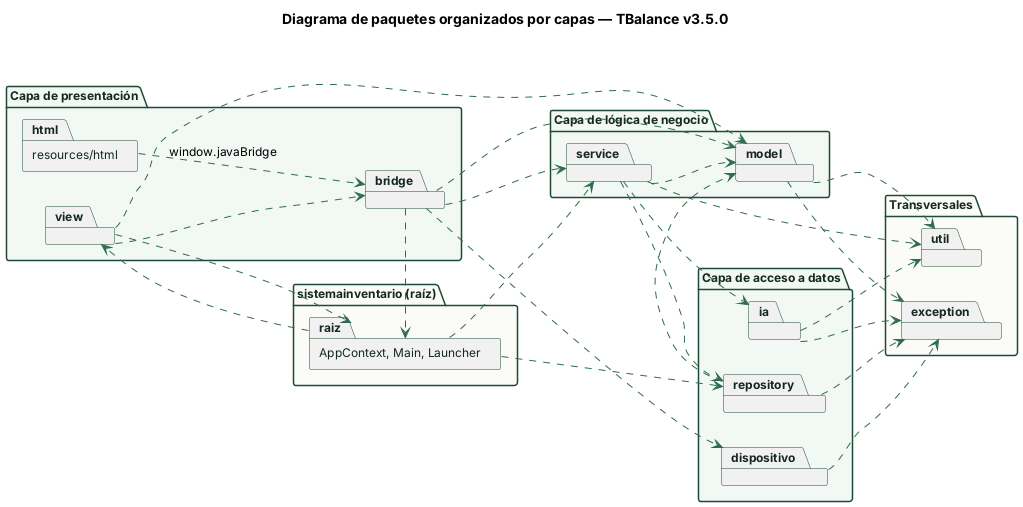

The diagram above was rendered by PlantUML. Its source (embedded in the PNG):
@startuml
skinparam shadowing false
skinparam defaultFontName Helvetica
skinparam defaultFontSize 12
skinparam classAttributeIconSize 0
skinparam packageStyle rectangle
skinparam ArrowColor #2e6b4f
skinparam class {
  BackgroundColor #f5faf6
  BorderColor #1e4a35
  HeaderBackgroundColor #e2efe6
}
skinparam package {
  BorderColor #1e4a35
  FontColor #14281d
}
skinparam note {
  BackgroundColor #fdf8ea
  BorderColor #d4a72c
}
hide empty members

title Diagrama de paquetes organizados por capas — TBalance v3.5.0

left to right direction
skinparam packageStyle folder
package "Capa de presentación" as P #f2f8f4 {
  package "resources/html" as html
  package view
  package bridge
}
package "Capa de lógica de negocio" as N #f2f8f4 {
  package service
  package model
}
package "Capa de acceso a datos" as D #f2f8f4 {
  package repository
  package ia
  package dispositivo
}
package "Transversales" as T #fbfbf8 {
  package util
  package exception
}
package "sistemainventario (raíz)" as R #fbfbf8 {
  package "AppContext, Main, Launcher" as raiz
}
html ..> bridge : window.javaBridge
view ..> bridge
view ..> model
bridge ..> service
bridge ..> model
bridge ..> dispositivo
bridge ..> raiz
service ..> repository
service ..> ia
service ..> model
repository ..> model
raiz ..> service
raiz ..> repository
raiz ..> view
model ..> util
model ..> exception
service ..> util
repository ..> exception
dispositivo ..> exception
ia ..> exception
ia ..> util
view ..> raiz

@enduml